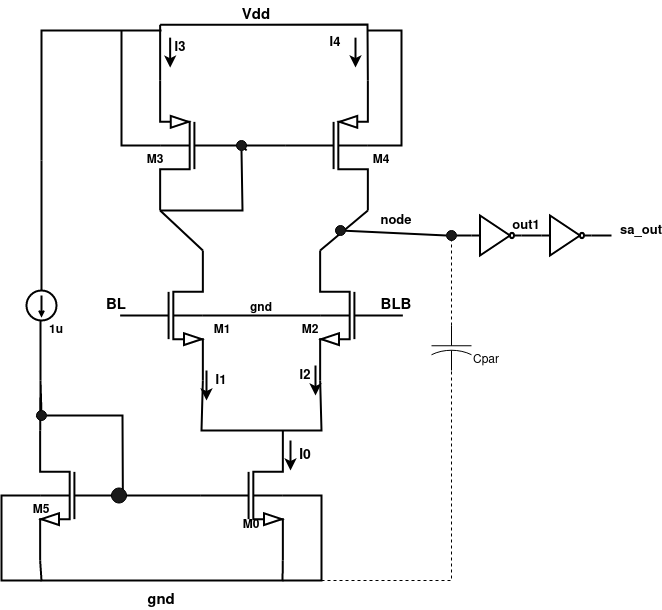

The diagram above was exported from draw.io. Its source (the exported page's mxGraphModel, read from the mxfile embedded in the PNG):
<mxGraphModel dx="1434" dy="724" grid="1" gridSize="10" guides="1" tooltips="1" connect="1" arrows="1" fold="1" page="1" pageScale="1" pageWidth="850" pageHeight="1100" math="0" shadow="0">
  <root>
    <mxCell id="0" />
    <mxCell id="1" parent="0" />
    <mxCell id="HQMu0gIueqH5pEj0hynj-51" value="" style="endArrow=none;html=1;rounded=0;entryX=0;entryY=0.5;entryDx=0;entryDy=0;entryPerimeter=0;strokeWidth=2;fontStyle=1" edge="1" parent="1" target="HQMu0gIueqH5pEj0hynj-54">
      <mxGeometry width="50" height="50" relative="1" as="geometry">
        <mxPoint x="160" y="640" as="sourcePoint" />
        <mxPoint x="252.5" y="450" as="targetPoint" />
      </mxGeometry>
    </mxCell>
    <mxCell id="HQMu0gIueqH5pEj0hynj-52" value="" style="endArrow=none;html=1;rounded=0;exitX=1;exitY=1;exitDx=0;exitDy=0;exitPerimeter=0;entryX=1;entryY=1;entryDx=0;entryDy=0;entryPerimeter=0;strokeWidth=2;" edge="1" parent="1" source="HQMu0gIueqH5pEj0hynj-93" target="HQMu0gIueqH5pEj0hynj-95">
      <mxGeometry width="50" height="50" relative="1" as="geometry">
        <mxPoint x="80" y="457.1428571428571" as="sourcePoint" />
        <mxPoint x="312.5" y="497.1428571428571" as="targetPoint" />
        <Array as="points">
          <mxPoint x="401" y="1060" />
          <mxPoint x="270" y="1060" />
          <mxPoint x="160" y="1060" />
        </Array>
      </mxGeometry>
    </mxCell>
    <mxCell id="HQMu0gIueqH5pEj0hynj-53" value="" style="endArrow=none;html=1;rounded=0;strokeWidth=2;entryX=1;entryY=0;entryDx=0;entryDy=0;entryPerimeter=0;fontStyle=1" edge="1" parent="1" source="HQMu0gIueqH5pEj0hynj-120" target="HQMu0gIueqH5pEj0hynj-95">
      <mxGeometry width="50" height="50" relative="1" as="geometry">
        <mxPoint x="159" y="800" as="sourcePoint" />
        <mxPoint x="192.5" y="450" as="targetPoint" />
        <Array as="points">
          <mxPoint x="159" y="860" />
        </Array>
      </mxGeometry>
    </mxCell>
    <mxCell id="HQMu0gIueqH5pEj0hynj-54" value="" style="pointerEvents=1;verticalLabelPosition=bottom;shadow=0;dashed=0;align=center;html=1;verticalAlign=top;shape=mxgraph.electrical.signal_sources.source;aspect=fixed;points=[[0.5,0,0],[1,0.5,0],[0.5,1,0],[0,0.5,0]];elSignalType=dc1;direction=south;strokeWidth=2;fontStyle=1" vertex="1" parent="1">
      <mxGeometry x="145" y="770" width="30" height="30" as="geometry" />
    </mxCell>
    <mxCell id="HQMu0gIueqH5pEj0hynj-55" value="" style="endArrow=none;html=1;rounded=0;entryX=1;entryY=1;entryDx=0;entryDy=0;entryPerimeter=0;exitX=1;exitY=0;exitDx=0;exitDy=0;exitPerimeter=0;strokeWidth=2;fontStyle=1" edge="1" parent="1">
      <mxGeometry width="50" height="50" relative="1" as="geometry">
        <mxPoint x="278.64" y="559.9971428571429" as="sourcePoint" />
        <mxPoint x="278.64" y="504.2828571428571" as="targetPoint" />
      </mxGeometry>
    </mxCell>
    <mxCell id="HQMu0gIueqH5pEj0hynj-56" value="" style="endArrow=none;html=1;rounded=0;exitX=1;exitY=1;exitDx=0;exitDy=0;exitPerimeter=0;strokeWidth=2;entryX=1;entryY=0;entryDx=0;entryDy=0;entryPerimeter=0;fontStyle=1" edge="1" parent="1" source="HQMu0gIueqH5pEj0hynj-102" target="HQMu0gIueqH5pEj0hynj-97">
      <mxGeometry width="50" height="50" relative="1" as="geometry">
        <mxPoint x="544" y="549.7171428571429" as="sourcePoint" />
        <mxPoint x="590" y="590" as="targetPoint" />
      </mxGeometry>
    </mxCell>
    <mxCell id="HQMu0gIueqH5pEj0hynj-57" value="" style="endArrow=none;html=1;rounded=0;exitX=1;exitY=1;exitDx=0;exitDy=0;exitPerimeter=0;entryX=1;entryY=1;entryDx=0;entryDy=0;entryPerimeter=0;strokeWidth=2;fontStyle=1" edge="1" parent="1" source="HQMu0gIueqH5pEj0hynj-96" target="HQMu0gIueqH5pEj0hynj-97">
      <mxGeometry width="50" height="50" relative="1" as="geometry">
        <mxPoint x="185" y="347.1428571428571" as="sourcePoint" />
        <mxPoint x="435" y="337.1428571428571" as="targetPoint" />
        <Array as="points">
          <mxPoint x="320" y="910" />
          <mxPoint x="380" y="910" />
          <mxPoint x="440" y="910" />
        </Array>
      </mxGeometry>
    </mxCell>
    <mxCell id="HQMu0gIueqH5pEj0hynj-58" value="" style="endArrow=none;html=1;rounded=0;strokeWidth=2;fontStyle=1" edge="1" parent="1">
      <mxGeometry width="50" height="50" relative="1" as="geometry">
        <mxPoint x="160" y="640" as="sourcePoint" />
        <mxPoint x="280" y="510" as="targetPoint" />
        <Array as="points">
          <mxPoint x="160" y="530" />
          <mxPoint x="160" y="510" />
        </Array>
      </mxGeometry>
    </mxCell>
    <mxCell id="HQMu0gIueqH5pEj0hynj-59" value="" style="endArrow=none;html=1;rounded=0;exitX=1;exitY=0;exitDx=0;exitDy=0;exitPerimeter=0;strokeWidth=2;entryX=1;entryY=1;entryDx=0;entryDy=0;entryPerimeter=0;fontStyle=1" edge="1" parent="1" source="HQMu0gIueqH5pEj0hynj-96" target="HQMu0gIueqH5pEj0hynj-103">
      <mxGeometry width="50" height="50" relative="1" as="geometry">
        <mxPoint x="312.5" y="402.8571428571429" as="sourcePoint" />
        <mxPoint x="313" y="380" as="targetPoint" />
      </mxGeometry>
    </mxCell>
    <mxCell id="HQMu0gIueqH5pEj0hynj-61" value="" style="endArrow=none;html=1;rounded=0;exitX=1;exitY=1;exitDx=0;exitDy=0;exitPerimeter=0;strokeWidth=2;entryX=1;entryY=0;entryDx=0;entryDy=0;entryPerimeter=0;fontStyle=1" edge="1" parent="1" target="HQMu0gIueqH5pEj0hynj-102">
      <mxGeometry width="50" height="50" relative="1" as="geometry">
        <mxPoint x="278.64" y="504.2828571428571" as="sourcePoint" />
        <mxPoint x="368.64" y="457.14" as="targetPoint" />
        <Array as="points">
          <mxPoint x="368.64" y="504.14" />
          <mxPoint x="486" y="504" />
        </Array>
      </mxGeometry>
    </mxCell>
    <mxCell id="HQMu0gIueqH5pEj0hynj-64" value="Vdd" style="text;strokeColor=none;align=center;fillColor=none;html=1;verticalAlign=middle;whiteSpace=wrap;rounded=0;fontStyle=1;fontSize=15;strokeWidth=2;" vertex="1" parent="1">
      <mxGeometry x="345" y="480" width="60" height="30" as="geometry" />
    </mxCell>
    <mxCell id="HQMu0gIueqH5pEj0hynj-65" value="gnd" style="text;strokeColor=none;align=center;fillColor=none;html=1;verticalAlign=middle;whiteSpace=wrap;rounded=0;fontStyle=1;fontSize=15;" vertex="1" parent="1">
      <mxGeometry x="265" y="1070" width="30" height="20" as="geometry" />
    </mxCell>
    <mxCell id="HQMu0gIueqH5pEj0hynj-66" value="BL" style="text;strokeColor=none;align=center;fillColor=none;html=1;verticalAlign=middle;whiteSpace=wrap;rounded=0;fontStyle=1;fontSize=15;strokeWidth=2;" vertex="1" parent="1">
      <mxGeometry x="205" y="777.5" width="60" height="15" as="geometry" />
    </mxCell>
    <mxCell id="HQMu0gIueqH5pEj0hynj-67" value="BLB" style="text;strokeColor=none;align=center;fillColor=none;html=1;verticalAlign=middle;whiteSpace=wrap;rounded=0;fontStyle=1;fontSize=15;strokeWidth=2;" vertex="1" parent="1">
      <mxGeometry x="485" y="770" width="60" height="30" as="geometry" />
    </mxCell>
    <mxCell id="HQMu0gIueqH5pEj0hynj-68" value="1u" style="text;strokeColor=none;align=center;fillColor=none;html=1;verticalAlign=middle;whiteSpace=wrap;rounded=0;fontStyle=1;strokeWidth=2;" vertex="1" parent="1">
      <mxGeometry x="155" y="800" width="40" height="20" as="geometry" />
    </mxCell>
    <mxCell id="HQMu0gIueqH5pEj0hynj-69" value="I0" style="text;strokeColor=none;align=center;fillColor=none;html=1;verticalAlign=middle;whiteSpace=wrap;rounded=0;fontStyle=1;fontSize=14;strokeWidth=2;" vertex="1" parent="1">
      <mxGeometry x="409" y="930" width="30" height="10" as="geometry" />
    </mxCell>
    <mxCell id="HQMu0gIueqH5pEj0hynj-70" value="" style="endArrow=classic;html=1;rounded=0;strokeWidth=2;fontStyle=1" edge="1" parent="1">
      <mxGeometry width="50" height="50" relative="1" as="geometry">
        <mxPoint x="409" y="920" as="sourcePoint" />
        <mxPoint x="409" y="950" as="targetPoint" />
      </mxGeometry>
    </mxCell>
    <mxCell id="HQMu0gIueqH5pEj0hynj-71" value="I1" style="text;strokeColor=none;align=center;fillColor=none;html=1;verticalAlign=middle;whiteSpace=wrap;rounded=0;fontStyle=1;fontSize=13;strokeWidth=2;" vertex="1" parent="1">
      <mxGeometry x="325" y="850" width="30" height="20" as="geometry" />
    </mxCell>
    <mxCell id="HQMu0gIueqH5pEj0hynj-72" value="" style="endArrow=classic;html=1;rounded=0;strokeWidth=2;fontStyle=1" edge="1" parent="1">
      <mxGeometry width="50" height="50" relative="1" as="geometry">
        <mxPoint x="325" y="850" as="sourcePoint" />
        <mxPoint x="325" y="880" as="targetPoint" />
      </mxGeometry>
    </mxCell>
    <mxCell id="HQMu0gIueqH5pEj0hynj-73" value="" style="endArrow=classic;html=1;rounded=0;strokeWidth=2;exitX=1;exitY=0;exitDx=0;exitDy=0;fontStyle=1" edge="1" parent="1" source="HQMu0gIueqH5pEj0hynj-78">
      <mxGeometry width="50" height="50" relative="1" as="geometry">
        <mxPoint x="534" y="516.86" as="sourcePoint" />
        <mxPoint x="474" y="547" as="targetPoint" />
      </mxGeometry>
    </mxCell>
    <mxCell id="HQMu0gIueqH5pEj0hynj-74" value="" style="endArrow=classic;html=1;rounded=0;strokeWidth=2;fontStyle=1" edge="1" parent="1">
      <mxGeometry width="50" height="50" relative="1" as="geometry">
        <mxPoint x="288.64" y="517.14" as="sourcePoint" />
        <mxPoint x="288.64" y="547.14" as="targetPoint" />
      </mxGeometry>
    </mxCell>
    <mxCell id="HQMu0gIueqH5pEj0hynj-75" value="" style="endArrow=classic;html=1;rounded=0;strokeWidth=2;fontStyle=1" edge="1" parent="1">
      <mxGeometry width="50" height="50" relative="1" as="geometry">
        <mxPoint x="434" y="845" as="sourcePoint" />
        <mxPoint x="434" y="875" as="targetPoint" />
      </mxGeometry>
    </mxCell>
    <mxCell id="HQMu0gIueqH5pEj0hynj-76" value="I2" style="text;strokeColor=none;align=center;fillColor=none;html=1;verticalAlign=middle;whiteSpace=wrap;rounded=0;fontStyle=1;fontSize=13;strokeWidth=2;" vertex="1" parent="1">
      <mxGeometry x="414" y="850" width="20" height="10" as="geometry" />
    </mxCell>
    <mxCell id="HQMu0gIueqH5pEj0hynj-77" value="I3" style="text;strokeColor=none;align=center;fillColor=none;html=1;verticalAlign=middle;whiteSpace=wrap;rounded=0;fontStyle=1;fontSize=13;strokeWidth=2;" vertex="1" parent="1">
      <mxGeometry x="288.64" y="517.14" width="20" height="20" as="geometry" />
    </mxCell>
    <mxCell id="HQMu0gIueqH5pEj0hynj-78" value="I4" style="text;strokeColor=none;align=center;fillColor=none;html=1;verticalAlign=middle;whiteSpace=wrap;rounded=0;fontStyle=1;fontSize=13;strokeWidth=2;" vertex="1" parent="1">
      <mxGeometry x="434" y="517.14" width="40" height="10" as="geometry" />
    </mxCell>
    <mxCell id="HQMu0gIueqH5pEj0hynj-79" value="" style="verticalLabelPosition=bottom;shadow=0;dashed=0;align=center;html=1;verticalAlign=top;shape=mxgraph.electrical.logic_gates.inverter_2;strokeWidth=2;" vertex="1" parent="1">
      <mxGeometry x="590" y="695" width="50" height="40" as="geometry" />
    </mxCell>
    <mxCell id="HQMu0gIueqH5pEj0hynj-80" value="" style="verticalLabelPosition=bottom;shadow=0;dashed=0;align=center;html=1;verticalAlign=top;shape=mxgraph.electrical.logic_gates.inverter_2;strokeWidth=2;" vertex="1" parent="1">
      <mxGeometry x="660" y="695" width="50" height="40" as="geometry" />
    </mxCell>
    <mxCell id="HQMu0gIueqH5pEj0hynj-81" value="" style="endArrow=none;html=1;rounded=0;entryX=0;entryY=0.5;entryDx=0;entryDy=0;entryPerimeter=0;strokeWidth=2;" edge="1" parent="1" source="HQMu0gIueqH5pEj0hynj-127" target="HQMu0gIueqH5pEj0hynj-79">
      <mxGeometry width="50" height="50" relative="1" as="geometry">
        <mxPoint x="460" y="710" as="sourcePoint" />
        <mxPoint x="405" y="280" as="targetPoint" />
      </mxGeometry>
    </mxCell>
    <mxCell id="HQMu0gIueqH5pEj0hynj-82" value="" style="endArrow=none;html=1;rounded=0;entryX=1;entryY=0.5;entryDx=0;entryDy=0;entryPerimeter=0;exitX=0;exitY=0.5;exitDx=0;exitDy=0;exitPerimeter=0;strokeWidth=2;" edge="1" parent="1" source="HQMu0gIueqH5pEj0hynj-80" target="HQMu0gIueqH5pEj0hynj-79">
      <mxGeometry width="50" height="50" relative="1" as="geometry">
        <mxPoint x="355" y="825" as="sourcePoint" />
        <mxPoint x="405" y="775" as="targetPoint" />
      </mxGeometry>
    </mxCell>
    <mxCell id="HQMu0gIueqH5pEj0hynj-83" value="" style="endArrow=none;html=1;rounded=0;entryX=1;entryY=0.5;entryDx=0;entryDy=0;entryPerimeter=0;strokeWidth=2;" edge="1" parent="1" target="HQMu0gIueqH5pEj0hynj-80">
      <mxGeometry width="50" height="50" relative="1" as="geometry">
        <mxPoint x="730" y="715" as="sourcePoint" />
        <mxPoint x="460" y="655" as="targetPoint" />
      </mxGeometry>
    </mxCell>
    <mxCell id="HQMu0gIueqH5pEj0hynj-84" value="node" style="text;strokeColor=none;align=center;fillColor=none;html=1;verticalAlign=middle;whiteSpace=wrap;rounded=0;fontStyle=1;fontSize=13;strokeWidth=2;" vertex="1" parent="1">
      <mxGeometry x="495" y="685" width="40" height="30" as="geometry" />
    </mxCell>
    <mxCell id="HQMu0gIueqH5pEj0hynj-85" value="out1" style="text;strokeColor=none;align=center;fillColor=none;html=1;verticalAlign=middle;whiteSpace=wrap;rounded=0;fontStyle=1;fontSize=13;strokeWidth=2;" vertex="1" parent="1">
      <mxGeometry x="640" y="695" width="10" height="20" as="geometry" />
    </mxCell>
    <mxCell id="HQMu0gIueqH5pEj0hynj-86" value="sa_out" style="text;strokeColor=none;align=center;fillColor=none;html=1;verticalAlign=middle;whiteSpace=wrap;rounded=0;fontStyle=1;fontSize=13;" vertex="1" parent="1">
      <mxGeometry x="740" y="700" width="40" height="20" as="geometry" />
    </mxCell>
    <mxCell id="HQMu0gIueqH5pEj0hynj-90" value="" style="endArrow=none;dashed=1;html=1;rounded=0;strokeWidth=1;fontStyle=1" edge="1" parent="1" source="HQMu0gIueqH5pEj0hynj-89">
      <mxGeometry width="50" height="50" relative="1" as="geometry">
        <mxPoint x="440" y="1060" as="sourcePoint" />
        <mxPoint x="570" y="710" as="targetPoint" />
        <Array as="points" />
      </mxGeometry>
    </mxCell>
    <mxCell id="HQMu0gIueqH5pEj0hynj-91" value="Cpar" style="text;strokeColor=none;align=center;fillColor=none;html=1;verticalAlign=middle;whiteSpace=wrap;rounded=0;strokeWidth=2;" vertex="1" parent="1">
      <mxGeometry x="580" y="830" width="50" height="20" as="geometry" />
    </mxCell>
    <mxCell id="HQMu0gIueqH5pEj0hynj-92" value="M0" style="text;strokeColor=none;align=center;fillColor=none;html=1;verticalAlign=middle;whiteSpace=wrap;rounded=0;strokeWidth=2;fontStyle=1" vertex="1" parent="1">
      <mxGeometry x="355" y="1000" width="30" height="10" as="geometry" />
    </mxCell>
    <mxCell id="HQMu0gIueqH5pEj0hynj-93" value="" style="verticalLabelPosition=bottom;shadow=0;dashed=0;align=center;html=1;verticalAlign=top;shape=mxgraph.electrical.transistors.nmos_bulk;pointerEvents=1;strokeWidth=2;fontStyle=1" vertex="1" parent="1">
      <mxGeometry x="295" y="910" width="130" height="130" as="geometry" />
    </mxCell>
    <mxCell id="HQMu0gIueqH5pEj0hynj-95" value="" style="verticalLabelPosition=bottom;shadow=0;dashed=0;align=center;html=1;verticalAlign=top;shape=mxgraph.electrical.transistors.nmos_bulk;pointerEvents=1;flipH=1;strokeWidth=2;fontStyle=1" vertex="1" parent="1">
      <mxGeometry x="135" y="910" width="130" height="130" as="geometry" />
    </mxCell>
    <mxCell id="HQMu0gIueqH5pEj0hynj-96" value="" style="verticalLabelPosition=bottom;shadow=0;dashed=0;align=center;html=1;verticalAlign=top;shape=mxgraph.electrical.transistors.nmos_bulk;pointerEvents=1;strokeWidth=2;fontStyle=1" vertex="1" parent="1">
      <mxGeometry x="215" y="730" width="130" height="130" as="geometry" />
    </mxCell>
    <mxCell id="HQMu0gIueqH5pEj0hynj-97" value="" style="verticalLabelPosition=bottom;shadow=0;dashed=0;align=center;html=1;verticalAlign=top;shape=mxgraph.electrical.transistors.nmos_bulk;pointerEvents=1;flipH=1;strokeWidth=2;fontStyle=1" vertex="1" parent="1">
      <mxGeometry x="415" y="730" width="130" height="130" as="geometry" />
    </mxCell>
    <mxCell id="HQMu0gIueqH5pEj0hynj-99" value="" style="endArrow=none;html=1;rounded=0;exitX=1;exitY=0.5;exitDx=0;exitDy=0;exitPerimeter=0;strokeWidth=2;" edge="1" parent="1" source="HQMu0gIueqH5pEj0hynj-93">
      <mxGeometry width="50" height="50" relative="1" as="geometry">
        <mxPoint x="400" y="800" as="sourcePoint" />
        <mxPoint x="401" y="1060" as="targetPoint" />
        <Array as="points">
          <mxPoint x="440" y="975" />
          <mxPoint x="440" y="1060" />
        </Array>
      </mxGeometry>
    </mxCell>
    <mxCell id="HQMu0gIueqH5pEj0hynj-100" value="" style="endArrow=none;html=1;rounded=0;exitX=1;exitY=0.5;exitDx=0;exitDy=0;exitPerimeter=0;strokeWidth=2;" edge="1" parent="1" source="HQMu0gIueqH5pEj0hynj-95">
      <mxGeometry width="50" height="50" relative="1" as="geometry">
        <mxPoint x="400" y="800" as="sourcePoint" />
        <mxPoint x="160" y="1060" as="targetPoint" />
        <Array as="points">
          <mxPoint x="120" y="975" />
          <mxPoint x="120" y="1020" />
          <mxPoint x="120" y="1060" />
        </Array>
      </mxGeometry>
    </mxCell>
    <mxCell id="HQMu0gIueqH5pEj0hynj-101" value="" style="endArrow=none;html=1;rounded=0;exitX=0;exitY=0.5;exitDx=0;exitDy=0;exitPerimeter=0;entryX=0;entryY=0.5;entryDx=0;entryDy=0;entryPerimeter=0;strokeWidth=2;fontStyle=1" edge="1" parent="1" source="HQMu0gIueqH5pEj0hynj-95" target="HQMu0gIueqH5pEj0hynj-93">
      <mxGeometry width="50" height="50" relative="1" as="geometry">
        <mxPoint x="400" y="800" as="sourcePoint" />
        <mxPoint x="450" y="750" as="targetPoint" />
      </mxGeometry>
    </mxCell>
    <mxCell id="HQMu0gIueqH5pEj0hynj-102" value="" style="verticalLabelPosition=bottom;shadow=0;dashed=0;align=center;html=1;verticalAlign=top;shape=mxgraph.electrical.transistors.pmos_bulk;pointerEvents=1;strokeWidth=2;fontStyle=1" vertex="1" parent="1">
      <mxGeometry x="380" y="560" width="130" height="130" as="geometry" />
    </mxCell>
    <mxCell id="HQMu0gIueqH5pEj0hynj-103" value="" style="verticalLabelPosition=bottom;shadow=0;dashed=0;align=center;html=1;verticalAlign=top;shape=mxgraph.electrical.transistors.pmos_bulk;pointerEvents=1;flipH=1;strokeWidth=2;fontStyle=1" vertex="1" parent="1">
      <mxGeometry x="255" y="560" width="130" height="130" as="geometry" />
    </mxCell>
    <mxCell id="HQMu0gIueqH5pEj0hynj-104" value="" style="endArrow=none;dashed=1;html=1;rounded=0;strokeWidth=1;" edge="1" parent="1" target="HQMu0gIueqH5pEj0hynj-89">
      <mxGeometry width="50" height="50" relative="1" as="geometry">
        <mxPoint x="440" y="1060" as="sourcePoint" />
        <mxPoint x="570" y="345" as="targetPoint" />
        <Array as="points">
          <mxPoint x="570" y="1060" />
        </Array>
      </mxGeometry>
    </mxCell>
    <mxCell id="HQMu0gIueqH5pEj0hynj-89" value="" style="pointerEvents=1;verticalLabelPosition=bottom;shadow=0;dashed=0;align=center;html=1;verticalAlign=top;shape=mxgraph.electrical.capacitors.capacitor_2;direction=south;strokeWidth=1;" vertex="1" parent="1">
      <mxGeometry x="550" y="805" width="40" height="45" as="geometry" />
    </mxCell>
    <mxCell id="HQMu0gIueqH5pEj0hynj-108" value="" style="endArrow=none;html=1;rounded=0;exitX=1;exitY=0.5;exitDx=0;exitDy=0;exitPerimeter=0;entryX=1;entryY=0.5;entryDx=0;entryDy=0;entryPerimeter=0;strokeWidth=2;fontStyle=1" edge="1" parent="1" source="HQMu0gIueqH5pEj0hynj-96" target="HQMu0gIueqH5pEj0hynj-97">
      <mxGeometry width="50" height="50" relative="1" as="geometry">
        <mxPoint x="400" y="860" as="sourcePoint" />
        <mxPoint x="450" y="810" as="targetPoint" />
      </mxGeometry>
    </mxCell>
    <mxCell id="HQMu0gIueqH5pEj0hynj-109" value="gnd" style="text;strokeColor=none;align=center;fillColor=none;html=1;verticalAlign=middle;whiteSpace=wrap;rounded=0;strokeWidth=2;fontStyle=1" vertex="1" parent="1">
      <mxGeometry x="360" y="777.5" width="40" height="20" as="geometry" />
    </mxCell>
    <mxCell id="HQMu0gIueqH5pEj0hynj-110" value="" style="endArrow=none;html=1;rounded=0;exitX=0;exitY=0.5;exitDx=0;exitDy=0;exitPerimeter=0;entryX=0;entryY=0.5;entryDx=0;entryDy=0;entryPerimeter=0;strokeWidth=2;fontStyle=1" edge="1" parent="1" source="HQMu0gIueqH5pEj0hynj-103" target="HQMu0gIueqH5pEj0hynj-102">
      <mxGeometry width="50" height="50" relative="1" as="geometry">
        <mxPoint x="400" y="780" as="sourcePoint" />
        <mxPoint x="450" y="730" as="targetPoint" />
      </mxGeometry>
    </mxCell>
    <mxCell id="HQMu0gIueqH5pEj0hynj-111" value="" style="endArrow=none;html=1;rounded=0;exitX=1;exitY=1;exitDx=0;exitDy=0;exitPerimeter=0;entryX=0;entryY=0.5;entryDx=0;entryDy=0;entryPerimeter=0;strokeWidth=2;fontStyle=1" edge="1" parent="1" source="HQMu0gIueqH5pEj0hynj-124" target="HQMu0gIueqH5pEj0hynj-103">
      <mxGeometry width="50" height="50" relative="1" as="geometry">
        <mxPoint x="400" y="780" as="sourcePoint" />
        <mxPoint x="450" y="730" as="targetPoint" />
        <Array as="points" />
      </mxGeometry>
    </mxCell>
    <mxCell id="HQMu0gIueqH5pEj0hynj-112" value="" style="endArrow=none;html=1;rounded=0;exitX=1;exitY=0.5;exitDx=0;exitDy=0;exitPerimeter=0;strokeWidth=2;fontStyle=1" edge="1" parent="1" source="HQMu0gIueqH5pEj0hynj-103">
      <mxGeometry width="50" height="50" relative="1" as="geometry">
        <mxPoint x="400" y="780" as="sourcePoint" />
        <mxPoint x="240" y="510" as="targetPoint" />
        <Array as="points">
          <mxPoint x="240" y="625" />
        </Array>
      </mxGeometry>
    </mxCell>
    <mxCell id="HQMu0gIueqH5pEj0hynj-113" value="" style="endArrow=none;html=1;rounded=0;entryX=1;entryY=0.5;entryDx=0;entryDy=0;entryPerimeter=0;strokeWidth=2;fontStyle=1" edge="1" parent="1" target="HQMu0gIueqH5pEj0hynj-102">
      <mxGeometry width="50" height="50" relative="1" as="geometry">
        <mxPoint x="486" y="510" as="sourcePoint" />
        <mxPoint x="450" y="730" as="targetPoint" />
        <Array as="points">
          <mxPoint x="520" y="510" />
          <mxPoint x="520" y="625" />
        </Array>
      </mxGeometry>
    </mxCell>
    <mxCell id="HQMu0gIueqH5pEj0hynj-114" value="" style="endArrow=none;html=1;rounded=0;entryX=0;entryY=0.5;entryDx=0;entryDy=0;entryPerimeter=0;strokeWidth=2;fontStyle=1" edge="1" parent="1" source="HQMu0gIueqH5pEj0hynj-120" target="HQMu0gIueqH5pEj0hynj-95">
      <mxGeometry width="50" height="50" relative="1" as="geometry">
        <mxPoint x="160" y="900" as="sourcePoint" />
        <mxPoint x="450" y="810" as="targetPoint" />
        <Array as="points">
          <mxPoint x="241" y="895" />
        </Array>
      </mxGeometry>
    </mxCell>
    <mxCell id="HQMu0gIueqH5pEj0hynj-115" value="M1" style="text;strokeColor=none;align=center;fillColor=none;html=1;verticalAlign=middle;whiteSpace=wrap;rounded=0;fontStyle=1" vertex="1" parent="1">
      <mxGeometry x="321.36" y="800" width="40" height="20" as="geometry" />
    </mxCell>
    <mxCell id="HQMu0gIueqH5pEj0hynj-116" value="M2" style="text;strokeColor=none;align=center;fillColor=none;html=1;verticalAlign=middle;whiteSpace=wrap;rounded=0;fontStyle=1" vertex="1" parent="1">
      <mxGeometry x="419" y="800" width="20" height="20" as="geometry" />
    </mxCell>
    <mxCell id="HQMu0gIueqH5pEj0hynj-117" value="M3" style="text;strokeColor=none;align=center;fillColor=none;html=1;verticalAlign=middle;whiteSpace=wrap;rounded=0;fontStyle=1" vertex="1" parent="1">
      <mxGeometry x="258.64" y="630" width="30" height="20" as="geometry" />
    </mxCell>
    <mxCell id="HQMu0gIueqH5pEj0hynj-118" value="M4" style="text;strokeColor=none;align=center;fillColor=none;html=1;verticalAlign=middle;whiteSpace=wrap;rounded=0;fontStyle=1" vertex="1" parent="1">
      <mxGeometry x="485" y="630" width="30" height="20" as="geometry" />
    </mxCell>
    <mxCell id="HQMu0gIueqH5pEj0hynj-119" value="M5" style="text;strokeColor=none;align=center;fillColor=none;html=1;verticalAlign=middle;whiteSpace=wrap;rounded=0;fontStyle=1" vertex="1" parent="1">
      <mxGeometry x="140" y="980" width="40" height="20" as="geometry" />
    </mxCell>
    <mxCell id="HQMu0gIueqH5pEj0hynj-121" value="" style="endArrow=none;html=1;rounded=0;strokeWidth=2;fontStyle=1" edge="1" parent="1">
      <mxGeometry width="50" height="50" relative="1" as="geometry">
        <mxPoint x="159" y="800" as="sourcePoint" />
        <mxPoint x="159" y="860" as="targetPoint" />
        <Array as="points" />
      </mxGeometry>
    </mxCell>
    <mxCell id="HQMu0gIueqH5pEj0hynj-122" value="" style="ellipse;whiteSpace=wrap;html=1;aspect=fixed;fillColor=#1A1A1A;" vertex="1" parent="1">
      <mxGeometry x="230" y="967.5" width="15" height="15" as="geometry" />
    </mxCell>
    <mxCell id="HQMu0gIueqH5pEj0hynj-126" value="" style="endArrow=none;html=1;rounded=0;entryX=0;entryY=0.5;entryDx=0;entryDy=0;entryPerimeter=0;strokeWidth=2;" edge="1" parent="1" target="HQMu0gIueqH5pEj0hynj-125">
      <mxGeometry width="50" height="50" relative="1" as="geometry">
        <mxPoint x="460" y="710" as="sourcePoint" />
        <mxPoint x="590" y="715" as="targetPoint" />
      </mxGeometry>
    </mxCell>
    <mxCell id="HQMu0gIueqH5pEj0hynj-125" value="" style="ellipse;whiteSpace=wrap;html=1;aspect=fixed;fillColor=#1A1A1A;" vertex="1" parent="1">
      <mxGeometry x="454" y="705" width="10" height="10" as="geometry" />
    </mxCell>
    <mxCell id="HQMu0gIueqH5pEj0hynj-128" value="" style="endArrow=none;html=1;rounded=0;entryX=0;entryY=0.5;entryDx=0;entryDy=0;entryPerimeter=0;strokeWidth=2;" edge="1" parent="1" source="HQMu0gIueqH5pEj0hynj-125" target="HQMu0gIueqH5pEj0hynj-127">
      <mxGeometry width="50" height="50" relative="1" as="geometry">
        <mxPoint x="474" y="710" as="sourcePoint" />
        <mxPoint x="590" y="715" as="targetPoint" />
      </mxGeometry>
    </mxCell>
    <mxCell id="HQMu0gIueqH5pEj0hynj-127" value="" style="ellipse;whiteSpace=wrap;html=1;aspect=fixed;fillColor=#1A1A1A;" vertex="1" parent="1">
      <mxGeometry x="565" y="710" width="10" height="10" as="geometry" />
    </mxCell>
    <mxCell id="HQMu0gIueqH5pEj0hynj-129" value="" style="endArrow=none;html=1;rounded=0;exitX=1;exitY=1;exitDx=0;exitDy=0;exitPerimeter=0;entryX=0.5;entryY=1;entryDx=0;entryDy=0;entryPerimeter=0;strokeWidth=2;fontStyle=1" edge="1" parent="1" source="HQMu0gIueqH5pEj0hynj-103" target="HQMu0gIueqH5pEj0hynj-124">
      <mxGeometry width="50" height="50" relative="1" as="geometry">
        <mxPoint x="279" y="690" as="sourcePoint" />
        <mxPoint x="361" y="625" as="targetPoint" />
        <Array as="points">
          <mxPoint x="361" y="690" />
        </Array>
      </mxGeometry>
    </mxCell>
    <mxCell id="HQMu0gIueqH5pEj0hynj-124" value="" style="ellipse;whiteSpace=wrap;html=1;aspect=fixed;fillColor=#1A1A1A;" vertex="1" parent="1">
      <mxGeometry x="355" y="620" width="10" height="10" as="geometry" />
    </mxCell>
    <mxCell id="HQMu0gIueqH5pEj0hynj-130" value="" style="endArrow=none;html=1;rounded=0;entryX=0;entryY=0.5;entryDx=0;entryDy=0;entryPerimeter=0;strokeWidth=2;fontStyle=1" edge="1" parent="1" target="HQMu0gIueqH5pEj0hynj-120">
      <mxGeometry width="50" height="50" relative="1" as="geometry">
        <mxPoint x="160" y="900" as="sourcePoint" />
        <mxPoint x="241" y="975" as="targetPoint" />
        <Array as="points" />
      </mxGeometry>
    </mxCell>
    <mxCell id="HQMu0gIueqH5pEj0hynj-120" value="" style="ellipse;whiteSpace=wrap;html=1;aspect=fixed;fillColor=#1A1A1A;" vertex="1" parent="1">
      <mxGeometry x="155" y="890" width="10" height="10" as="geometry" />
    </mxCell>
  </root>
</mxGraphModel>